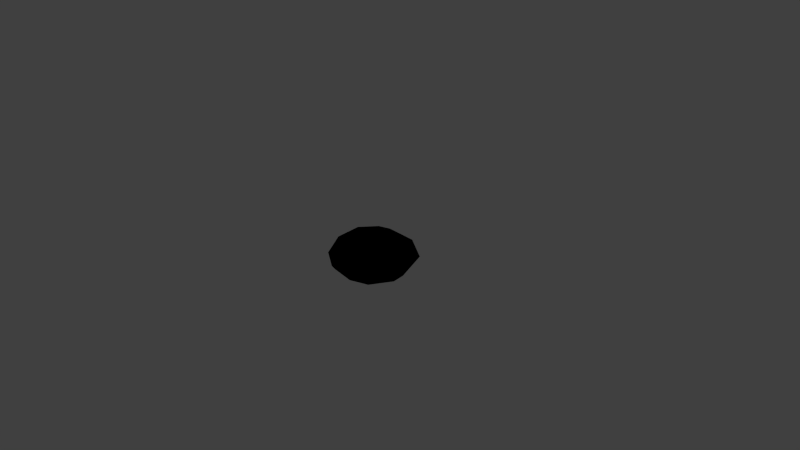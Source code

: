 # Source: black.blend  (saved by Blender 2.74.0; exported with 4.5.12 LTS)
import bpy
from mathutils import Matrix  # noqa: F401  (used for matrix-valued properties, if any)

bpy.ops.wm.read_factory_settings(use_empty=True)
scene = bpy.context.scene
scene.name = 'Scene'

# ---- collections
col_collection_1 = bpy.data.collections.new('Collection 1'); scene.collection.children.link(col_collection_1)

# ---- materials (node trees are filled in below, after node groups)
mat_material_001 = bpy.data.materials.new('Material.001')
mat_material_001.alpha_threshold = 0.0
mat_material_001.use_transparent_shadow = False
mat_material_001.diffuse_color = (0.0, 0.0, 0.0, 1.0)
mat_material_001.roughness = 0.5

# ---- material node trees

# ---- world
world_world = bpy.data.worlds.new('World'); scene.world = world_world
world_world.color = (0.05088, 0.05088, 0.05088)
world_world.use_sun_shadow = False
world_world.sun_shadow_jitter_overblur = 0.0
world_world.cycles.sampling_method = 'MANUAL'
world_world.cycles.sample_map_resolution = 256

# ---- cameras
cam_camera = bpy.data.cameras.new('Camera')
cam_camera.clip_end = 100.0
cam_camera.lens = 35.0
cam_camera.sensor_width = 32.0
cam_camera.sensor_height = 18.0
cam_camera.ortho_scale = 7.314
cam_camera.dof.focus_distance = 0.0
cam_camera.dof.aperture_fstop = 128.0

# ---- lights
light_lamp = bpy.data.lights.new('Lamp', 'POINT')
light_lamp.transmission_factor = 0.0
light_lamp.cutoff_distance = 30.0
light_lamp.energy = 100.0
light_lamp.shadow_buffer_clip_start = 1.001
light_lamp.shadow_soft_size = 0.1
light_lamp.shadow_maximum_resolution = 0.006
light_lamp.use_absolute_resolution = True
light_lamp.cycles.use_multiple_importance_sampling = False

# ---- meshes
me_icosphere = bpy.data.meshes.new('Icosphere')
me_icosphere.from_pydata([(-0.01824, 0.06073, -0.2957), (0.05885, -0.4633, -0.1751), (-0.4921, -0.2014, -0.1376), (-0.3406, 0.4063, -0.1376), (0.2841, 0.45, -0.1376), (0.5188, -0.1307, -0.1376), (-0.2805, -0.4536, 0.1287), (-0.4258, 0.1086, 0.2), (-0.1223, 0.3719, 0.1826), (0.4241, 0.07098, 0.1347), (0.3443, -0.4099, 0.1287), (-0.01723, -0.02254, 0.2089), (-0.263, -0.09624, -0.2035), (-0.005485, -0.1928, -0.2571), (-0.2667, -0.4315, -0.161), (0.3275, -0.39, -0.161), (0.3057, -0.07758, -0.2578), (-0.1995, 0.2381, -0.2578), (-0.4831, 0.04436, -0.1962), (0.2077, 0.1647, -0.1862), (-0.03352, 0.5036, -0.161), (0.4256, 0.1114, -0.1921), (0.2422, -0.4107, 0.0287), (0.4408, -0.2121, 0.06919), (-0.4545, -0.3847, -0.004454), (-0.1423, -0.5798, -0.004454), (-0.5033, 0.3138, -0.004454), (-0.5924, -0.04337, -0.004454), (0.1459, 0.5761, -0.004454), (-0.2213, 0.5505, -0.004454), (0.596, 0.03973, -0.004454), (0.4581, 0.3811, -0.004454), (0.03717, -0.5073, 0.1521), (-0.468, -0.1916, 0.1521), (-0.3239, 0.3863, 0.1521), (0.2703, 0.4279, 0.1521), (0.4612, -0.08593, 0.1521), (-0.1641, -0.2674, 0.2489), (0.2963, -0.1287, 0.2253), (-0.302, 0.07394, 0.2489), (-0.02002, 0.3106, 0.2489), (0.2922, 0.1155, 0.2489)], [], [(0, 13, 12), (1, 13, 15), (0, 12, 17), (0, 17, 19), (0, 19, 16), (1, 15, 22), (2, 14, 24), (3, 18, 26), (4, 20, 28), (5, 21, 30), (1, 22, 25), (2, 24, 27), (3, 26, 29), (4, 28, 31), (5, 30, 23), (6, 32, 37), (7, 33, 39), (8, 34, 40), (9, 35, 41), (10, 36, 38), (38, 41, 11), (38, 36, 41), (36, 9, 41), (41, 40, 11), (41, 35, 40), (35, 8, 40), (40, 39, 11), (40, 34, 39), (34, 7, 39), (39, 37, 11), (39, 33, 37), (33, 6, 37), (37, 38, 11), (37, 32, 38), (32, 10, 38), (23, 36, 10), (23, 30, 36), (30, 9, 36), (31, 35, 9), (31, 28, 35), (28, 8, 35), (29, 34, 8), (29, 26, 34), (26, 7, 34), (27, 33, 7), (27, 24, 33), (24, 6, 33), (25, 32, 6), (25, 22, 32), (22, 10, 32), (30, 31, 9), (30, 21, 31), (21, 4, 31), (28, 29, 8), (28, 20, 29), (20, 3, 29), (26, 27, 7), (26, 18, 27), (18, 2, 27), (24, 25, 6), (24, 14, 25), (14, 1, 25), (22, 23, 10), (22, 15, 23), (15, 5, 23), (16, 21, 5), (16, 19, 21), (19, 4, 21), (19, 20, 4), (19, 17, 20), (17, 3, 20), (17, 18, 3), (17, 12, 18), (12, 2, 18), (15, 16, 5), (15, 13, 16), (13, 0, 16), (12, 14, 2), (12, 13, 14), (13, 1, 14)])
me_icosphere.materials.append(mat_material_001)
me_icosphere.use_remesh_preserve_volume = False
me_icosphere.use_remesh_preserve_attributes = False
me_icosphere.use_mirror_vertex_groups = False
me_icosphere.update()

# ---- objects
ob_icosphere = bpy.data.objects.new('Icosphere', me_icosphere)
ob_lamp = bpy.data.objects.new('Lamp', light_lamp)
ob_camera = bpy.data.objects.new('Camera', cam_camera)

# ---- transforms, parenting, visibility, modifiers, constraints
ob_icosphere.location = (0.0, 0.0, 0.0)
ob_icosphere.lock_location = (True, True, True)
ob_icosphere.lineart.crease_threshold = 0.0
ob_lamp.location = (4.076, 1.005, 5.904)
ob_lamp.rotation_euler = (0.6503, 0.05522, 1.866)
ob_lamp.lock_rotations_4d = False
ob_lamp.empty_display_type = 'ARROWS'
ob_lamp.color = (0.0, 0.0, 0.0, 0.0)
ob_lamp.lineart.crease_threshold = 0.0
ob_camera.location = (7.481, -6.508, 5.344)
ob_camera.rotation_euler = (1.109, 0.01082, 0.8149)
ob_camera.lock_rotations_4d = False
ob_camera.empty_display_type = 'ARROWS'
ob_camera.color = (0.0, 0.0, 0.0, 0.0)
ob_camera.display_type = 'WIRE'
ob_camera.lineart.crease_threshold = 0.0

# ---- collection membership
col_collection_1.objects.link(ob_icosphere)
col_collection_1.objects.link(ob_lamp)
col_collection_1.objects.link(ob_camera)

# ---- scene / render settings (as saved in the file)
scene.camera = ob_camera
scene.frame_start = 1; scene.frame_end = 250; scene.frame_set(1)
scene.render.engine = 'BLENDER_EEVEE_NEXT'
scene.render.resolution_percentage = 50
scene.render.dither_intensity = 0.0
scene.cycles.use_denoising = False
scene.cycles.samples = 10
scene.cycles.sampling_pattern = 'TABULATED_SOBOL'
scene.cycles.light_sampling_threshold = 0.0
scene.cycles.use_adaptive_sampling = False
scene.cycles.use_light_tree = False
scene.cycles.blur_glossy = 0.0
scene.cycles.pixel_filter_type = 'GAUSSIAN'
scene.cycles.sample_clamp_indirect = 0.0
scene.view_settings.view_transform = 'Standard'
bpy.context.view_layer.update()
